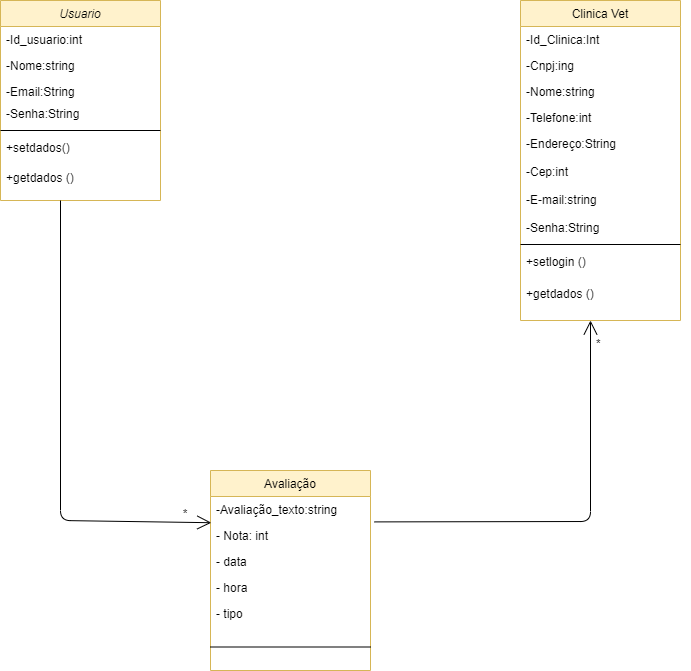

The diagram above was exported from draw.io. Its source (the exported page's mxGraphModel, read from the mxfile embedded in the PNG):
<mxGraphModel dx="1038" dy="548" grid="1" gridSize="10" guides="1" tooltips="1" connect="1" arrows="1" fold="1" page="1" pageScale="1" pageWidth="827" pageHeight="1169" math="0" shadow="0">
  <root>
    <mxCell id="WIyWlLk6GJQsqaUBKTNV-0" />
    <mxCell id="WIyWlLk6GJQsqaUBKTNV-1" parent="WIyWlLk6GJQsqaUBKTNV-0" />
    <mxCell id="zkfFHV4jXpPFQw0GAbJ--0" value="Usuario" style="swimlane;fontStyle=2;align=center;verticalAlign=top;childLayout=stackLayout;horizontal=1;startSize=26;horizontalStack=0;resizeParent=1;resizeLast=0;collapsible=1;marginBottom=0;rounded=0;shadow=0;strokeWidth=1;fillColor=#fff2cc;strokeColor=#d6b656;" parent="WIyWlLk6GJQsqaUBKTNV-1" vertex="1">
      <mxGeometry x="100" y="40" width="160" height="200" as="geometry">
        <mxRectangle x="230" y="140" width="160" height="26" as="alternateBounds" />
      </mxGeometry>
    </mxCell>
    <mxCell id="zkfFHV4jXpPFQw0GAbJ--1" value="-Id_usuario:int" style="text;align=left;verticalAlign=top;spacingLeft=4;spacingRight=4;overflow=hidden;rotatable=0;points=[[0,0.5],[1,0.5]];portConstraint=eastwest;" parent="zkfFHV4jXpPFQw0GAbJ--0" vertex="1">
      <mxGeometry y="26" width="160" height="26" as="geometry" />
    </mxCell>
    <mxCell id="zkfFHV4jXpPFQw0GAbJ--2" value="-Nome:string" style="text;align=left;verticalAlign=top;spacingLeft=4;spacingRight=4;overflow=hidden;rotatable=0;points=[[0,0.5],[1,0.5]];portConstraint=eastwest;rounded=0;shadow=0;html=0;" parent="zkfFHV4jXpPFQw0GAbJ--0" vertex="1">
      <mxGeometry y="52" width="160" height="26" as="geometry" />
    </mxCell>
    <mxCell id="zkfFHV4jXpPFQw0GAbJ--3" value="-Email:String&#10;" style="text;align=left;verticalAlign=top;spacingLeft=4;spacingRight=4;overflow=hidden;rotatable=0;points=[[0,0.5],[1,0.5]];portConstraint=eastwest;rounded=0;shadow=0;html=0;" parent="zkfFHV4jXpPFQw0GAbJ--0" vertex="1">
      <mxGeometry y="78" width="160" height="22" as="geometry" />
    </mxCell>
    <mxCell id="3jrLebRmyKNdh2cBmr3f-0" value="-Senha:String&#10;" style="text;align=left;verticalAlign=top;spacingLeft=4;spacingRight=4;overflow=hidden;rotatable=0;points=[[0,0.5],[1,0.5]];portConstraint=eastwest;" parent="zkfFHV4jXpPFQw0GAbJ--0" vertex="1">
      <mxGeometry y="100" width="160" height="26" as="geometry" />
    </mxCell>
    <mxCell id="zkfFHV4jXpPFQw0GAbJ--4" value="" style="line;html=1;strokeWidth=1;align=left;verticalAlign=middle;spacingTop=-1;spacingLeft=3;spacingRight=3;rotatable=0;labelPosition=right;points=[];portConstraint=eastwest;" parent="zkfFHV4jXpPFQw0GAbJ--0" vertex="1">
      <mxGeometry y="126" width="160" height="8" as="geometry" />
    </mxCell>
    <mxCell id="3jrLebRmyKNdh2cBmr3f-1" value="+setdados()&#10;" style="text;align=left;verticalAlign=top;spacingLeft=4;spacingRight=4;overflow=hidden;rotatable=0;points=[[0,0.5],[1,0.5]];portConstraint=eastwest;" parent="zkfFHV4jXpPFQw0GAbJ--0" vertex="1">
      <mxGeometry y="134" width="160" height="30" as="geometry" />
    </mxCell>
    <mxCell id="3jrLebRmyKNdh2cBmr3f-3" value="+getdados ()&#10;" style="text;align=left;verticalAlign=top;spacingLeft=4;spacingRight=4;overflow=hidden;rotatable=0;points=[[0,0.5],[1,0.5]];portConstraint=eastwest;" parent="zkfFHV4jXpPFQw0GAbJ--0" vertex="1">
      <mxGeometry y="164" width="160" height="26" as="geometry" />
    </mxCell>
    <mxCell id="zkfFHV4jXpPFQw0GAbJ--17" value="Clinica Vet" style="swimlane;fontStyle=0;align=center;verticalAlign=top;childLayout=stackLayout;horizontal=1;startSize=26;horizontalStack=0;resizeParent=1;resizeLast=0;collapsible=1;marginBottom=0;rounded=0;shadow=0;strokeWidth=1;fillColor=#fff2cc;strokeColor=#d6b656;" parent="WIyWlLk6GJQsqaUBKTNV-1" vertex="1">
      <mxGeometry x="620" y="40" width="160" height="320" as="geometry">
        <mxRectangle x="550" y="140" width="160" height="26" as="alternateBounds" />
      </mxGeometry>
    </mxCell>
    <mxCell id="zkfFHV4jXpPFQw0GAbJ--18" value="-Id_Clinica:Int" style="text;align=left;verticalAlign=top;spacingLeft=4;spacingRight=4;overflow=hidden;rotatable=0;points=[[0,0.5],[1,0.5]];portConstraint=eastwest;" parent="zkfFHV4jXpPFQw0GAbJ--17" vertex="1">
      <mxGeometry y="26" width="160" height="26" as="geometry" />
    </mxCell>
    <mxCell id="zkfFHV4jXpPFQw0GAbJ--19" value="-Cnpj:ing" style="text;align=left;verticalAlign=top;spacingLeft=4;spacingRight=4;overflow=hidden;rotatable=0;points=[[0,0.5],[1,0.5]];portConstraint=eastwest;rounded=0;shadow=0;html=0;" parent="zkfFHV4jXpPFQw0GAbJ--17" vertex="1">
      <mxGeometry y="52" width="160" height="26" as="geometry" />
    </mxCell>
    <mxCell id="zkfFHV4jXpPFQw0GAbJ--20" value="-Nome:string" style="text;align=left;verticalAlign=top;spacingLeft=4;spacingRight=4;overflow=hidden;rotatable=0;points=[[0,0.5],[1,0.5]];portConstraint=eastwest;rounded=0;shadow=0;html=0;" parent="zkfFHV4jXpPFQw0GAbJ--17" vertex="1">
      <mxGeometry y="78" width="160" height="26" as="geometry" />
    </mxCell>
    <mxCell id="zkfFHV4jXpPFQw0GAbJ--21" value="-Telefone:int" style="text;align=left;verticalAlign=top;spacingLeft=4;spacingRight=4;overflow=hidden;rotatable=0;points=[[0,0.5],[1,0.5]];portConstraint=eastwest;rounded=0;shadow=0;html=0;" parent="zkfFHV4jXpPFQw0GAbJ--17" vertex="1">
      <mxGeometry y="104" width="160" height="26" as="geometry" />
    </mxCell>
    <mxCell id="zkfFHV4jXpPFQw0GAbJ--22" value="-Endereço:String&#10;&#10;-Cep:int&#10;&#10;-E-mail:string&#10;&#10;-Senha:String" style="text;align=left;verticalAlign=top;spacingLeft=4;spacingRight=4;overflow=hidden;rotatable=0;points=[[0,0.5],[1,0.5]];portConstraint=eastwest;rounded=0;shadow=0;html=0;" parent="zkfFHV4jXpPFQw0GAbJ--17" vertex="1">
      <mxGeometry y="130" width="160" height="110" as="geometry" />
    </mxCell>
    <mxCell id="zkfFHV4jXpPFQw0GAbJ--23" value="" style="line;html=1;strokeWidth=1;align=left;verticalAlign=middle;spacingTop=-1;spacingLeft=3;spacingRight=3;rotatable=0;labelPosition=right;points=[];portConstraint=eastwest;" parent="zkfFHV4jXpPFQw0GAbJ--17" vertex="1">
      <mxGeometry y="240" width="160" height="8" as="geometry" />
    </mxCell>
    <mxCell id="SUQ6Bgc2f4ahq7VTSsNJ-9" value="+setlogin ()" style="text;align=left;verticalAlign=top;spacingLeft=4;spacingRight=4;overflow=hidden;rotatable=0;points=[[0,0.5],[1,0.5]];portConstraint=eastwest;" vertex="1" parent="zkfFHV4jXpPFQw0GAbJ--17">
      <mxGeometry y="248" width="160" height="32" as="geometry" />
    </mxCell>
    <mxCell id="SUQ6Bgc2f4ahq7VTSsNJ-10" value="+getdados ()" style="text;align=left;verticalAlign=top;spacingLeft=4;spacingRight=4;overflow=hidden;rotatable=0;points=[[0,0.5],[1,0.5]];portConstraint=eastwest;" vertex="1" parent="zkfFHV4jXpPFQw0GAbJ--17">
      <mxGeometry y="280" width="160" height="32" as="geometry" />
    </mxCell>
    <mxCell id="zkfFHV4jXpPFQw0GAbJ--6" value="Avaliação" style="swimlane;fontStyle=0;align=center;verticalAlign=top;childLayout=stackLayout;horizontal=1;startSize=26;horizontalStack=0;resizeParent=1;resizeLast=0;collapsible=1;marginBottom=0;rounded=0;shadow=0;strokeWidth=1;fillColor=#fff2cc;strokeColor=#d6b656;" parent="WIyWlLk6GJQsqaUBKTNV-1" vertex="1">
      <mxGeometry x="310" y="510" width="160" height="200" as="geometry">
        <mxRectangle x="130" y="380" width="160" height="26" as="alternateBounds" />
      </mxGeometry>
    </mxCell>
    <mxCell id="zkfFHV4jXpPFQw0GAbJ--7" value="-Avaliação_texto:string" style="text;align=left;verticalAlign=top;spacingLeft=4;spacingRight=4;overflow=hidden;rotatable=0;points=[[0,0.5],[1,0.5]];portConstraint=eastwest;" parent="zkfFHV4jXpPFQw0GAbJ--6" vertex="1">
      <mxGeometry y="26" width="160" height="26" as="geometry" />
    </mxCell>
    <mxCell id="zkfFHV4jXpPFQw0GAbJ--8" value="- Nota: int" style="text;align=left;verticalAlign=top;spacingLeft=4;spacingRight=4;overflow=hidden;rotatable=0;points=[[0,0.5],[1,0.5]];portConstraint=eastwest;rounded=0;shadow=0;html=0;" parent="zkfFHV4jXpPFQw0GAbJ--6" vertex="1">
      <mxGeometry y="52" width="160" height="26" as="geometry" />
    </mxCell>
    <mxCell id="SUQ6Bgc2f4ahq7VTSsNJ-16" value="- data" style="text;align=left;verticalAlign=top;spacingLeft=4;spacingRight=4;overflow=hidden;rotatable=0;points=[[0,0.5],[1,0.5]];portConstraint=eastwest;rounded=0;shadow=0;html=0;" vertex="1" parent="zkfFHV4jXpPFQw0GAbJ--6">
      <mxGeometry y="78" width="160" height="26" as="geometry" />
    </mxCell>
    <mxCell id="SUQ6Bgc2f4ahq7VTSsNJ-17" value="- hora" style="text;align=left;verticalAlign=top;spacingLeft=4;spacingRight=4;overflow=hidden;rotatable=0;points=[[0,0.5],[1,0.5]];portConstraint=eastwest;rounded=0;shadow=0;html=0;" vertex="1" parent="zkfFHV4jXpPFQw0GAbJ--6">
      <mxGeometry y="104" width="160" height="26" as="geometry" />
    </mxCell>
    <mxCell id="SUQ6Bgc2f4ahq7VTSsNJ-18" value="- tipo" style="text;align=left;verticalAlign=top;spacingLeft=4;spacingRight=4;overflow=hidden;rotatable=0;points=[[0,0.5],[1,0.5]];portConstraint=eastwest;rounded=0;shadow=0;html=0;" vertex="1" parent="zkfFHV4jXpPFQw0GAbJ--6">
      <mxGeometry y="130" width="160" height="26" as="geometry" />
    </mxCell>
    <mxCell id="zkfFHV4jXpPFQw0GAbJ--9" value="" style="line;html=1;strokeWidth=1;align=left;verticalAlign=middle;spacingTop=-1;spacingLeft=3;spacingRight=3;rotatable=0;labelPosition=right;points=[];portConstraint=eastwest;" parent="zkfFHV4jXpPFQw0GAbJ--6" vertex="1">
      <mxGeometry y="156" width="160" height="41" as="geometry" />
    </mxCell>
    <mxCell id="SUQ6Bgc2f4ahq7VTSsNJ-14" value="" style="endArrow=open;endFill=1;endSize=12;html=1;entryX=0.005;entryY=0.008;entryDx=0;entryDy=0;entryPerimeter=0;" edge="1" parent="zkfFHV4jXpPFQw0GAbJ--6" target="zkfFHV4jXpPFQw0GAbJ--8">
      <mxGeometry width="160" relative="1" as="geometry">
        <mxPoint x="-150" y="-270" as="sourcePoint" />
        <mxPoint x="-150" y="-270" as="targetPoint" />
        <Array as="points">
          <mxPoint x="-150" y="50" />
        </Array>
      </mxGeometry>
    </mxCell>
    <mxCell id="SUQ6Bgc2f4ahq7VTSsNJ-15" value="" style="endArrow=open;endFill=1;endSize=12;html=1;exitX=1.025;exitY=-0.023;exitDx=0;exitDy=0;exitPerimeter=0;" edge="1" parent="WIyWlLk6GJQsqaUBKTNV-1" source="zkfFHV4jXpPFQw0GAbJ--8">
      <mxGeometry width="160" relative="1" as="geometry">
        <mxPoint x="319.20000000000005" y="569.79" as="sourcePoint" />
        <mxPoint x="690" y="360" as="targetPoint" />
        <Array as="points">
          <mxPoint x="690" y="561" />
        </Array>
      </mxGeometry>
    </mxCell>
    <mxCell id="SUQ6Bgc2f4ahq7VTSsNJ-19" value="           *" style="text;strokeColor=none;fillColor=none;align=left;verticalAlign=top;spacingLeft=4;spacingRight=4;overflow=hidden;rotatable=0;points=[[0,0.5],[1,0.5]];portConstraint=eastwest;" vertex="1" parent="WIyWlLk6GJQsqaUBKTNV-1">
      <mxGeometry x="240" y="540" width="60" height="16" as="geometry" />
    </mxCell>
    <mxCell id="SUQ6Bgc2f4ahq7VTSsNJ-20" value="*" style="text;strokeColor=none;fillColor=none;align=left;verticalAlign=top;spacingLeft=4;spacingRight=4;overflow=hidden;rotatable=0;points=[[0,0.5],[1,0.5]];portConstraint=eastwest;" vertex="1" parent="WIyWlLk6GJQsqaUBKTNV-1">
      <mxGeometry x="690" y="370" width="100" height="26" as="geometry" />
    </mxCell>
  </root>
</mxGraphModel>